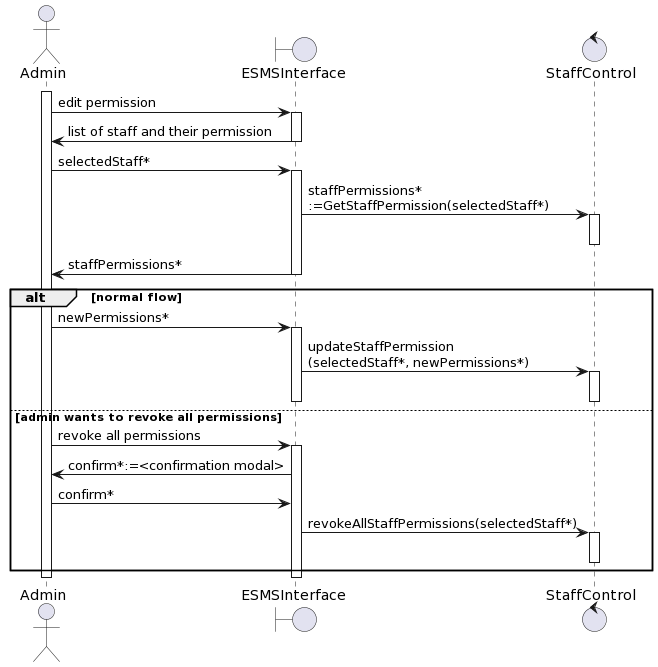

The diagram above was rendered by PlantUML. Its source (embedded in the PNG):
@startuml
actor       Admin       as Staff
boundary    ESMSInterface    as EI
control     StaffControl as PC

activate Staff

Staff -> EI : edit permission
activate EI
EI -> Staff : list of staff and their permission
deactivate EI
Staff -> EI: selectedStaff*
activate EI
EI -> PC : staffPermissions*\n:=GetStaffPermission(selectedStaff*)
activate PC
deactivate PC

EI -> Staff : staffPermissions*

deactivate EI
alt normal flow
Staff -> EI : newPermissions*

activate EI
EI -> PC: updateStaffPermission\n(selectedStaff*, newPermissions*)
activate PC
deactivate PC

deactivate EI

else admin wants to revoke all permissions
Staff -> EI : revoke all permissions
activate EI
EI -> Staff: confirm*:=<confirmation modal>
Staff -> EI: confirm*
EI -> PC: revokeAllStaffPermissions(selectedStaff*)
activate PC
deactivate PC
end
deactivate Staff
deactivate EI
@enduml